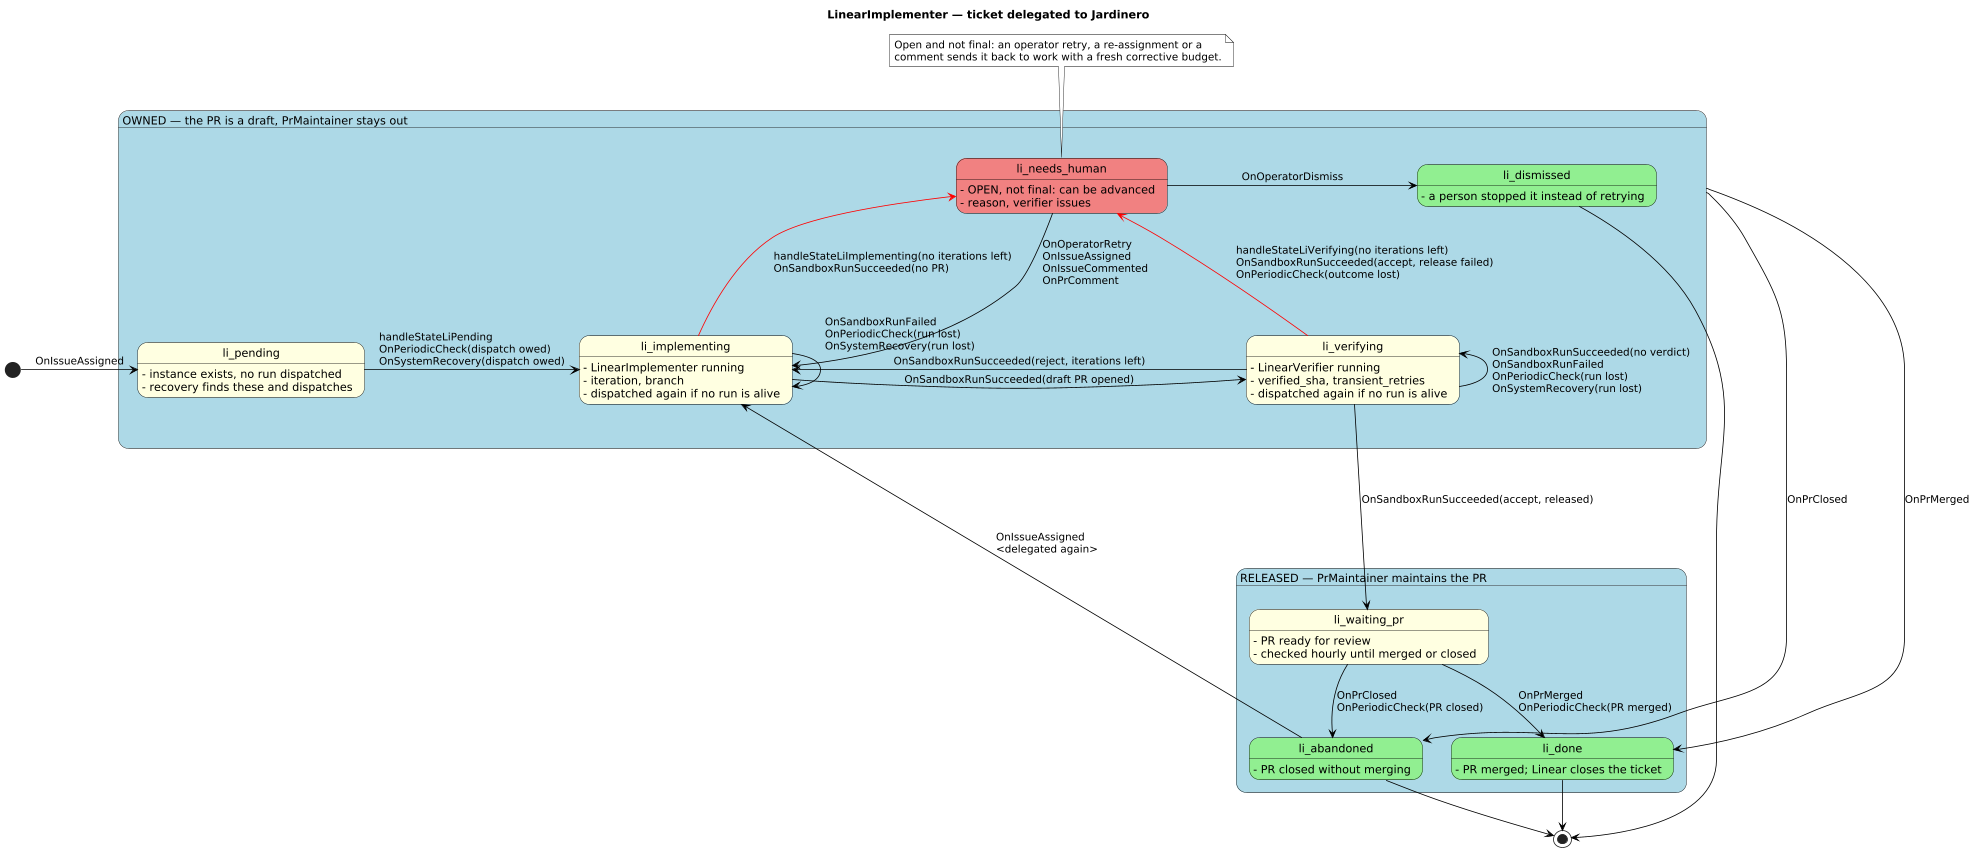

The diagram above was rendered by PlantUML. Its source (embedded in the PNG):
@startuml
title "LinearImplementer — ticket delegated to Jardinero"

scale 0.8
skinparam defaultTextAlignment left
skinparam ArrowColor Black
skinparam StateBorderColor Black
skinparam StateFontColor Black
skinparam NoteBackgroundColor White
skinparam NoteBorderColor Black
skinparam state {
    BackgroundColor LightYellow
    BackgroundColor<<Package>> LightBlue
    BackgroundColor<<Final>> LightGreen
    BackgroundColor<<Error>> LightCoral
}

state "OWNED — the PR is a draft, PrMaintainer stays out" as owned <<Package>> {

    state "li_pending" as Pending
        Pending: - instance exists, no run dispatched
        Pending: - recovery finds these and dispatches

    state "li_implementing" as Implementing
        Implementing: - LinearImplementer running
        Implementing: - iteration, branch
        Implementing: - dispatched again if no run is alive

    state "li_verifying" as Verifying
        Verifying: - LinearVerifier running
        Verifying: - verified_sha, transient_retries
        Verifying: - dispatched again if no run is alive

    state "li_needs_human" as NeedsHuman <<Error>>
        NeedsHuman: - OPEN, not final: can be advanced
        NeedsHuman: - reason, verifier issues

    state "li_dismissed" as Dismissed <<Final>>
        Dismissed: - a person stopped it instead of retrying
}

state "RELEASED — PrMaintainer maintains the PR" as released <<Package>> {

    state "li_waiting_pr" as WaitingPr
        WaitingPr: - PR ready for review
        WaitingPr: - checked hourly until merged or closed

    state "li_done" as Done <<Final>>
        Done: - PR merged; Linear closes the ticket

    state "li_abandoned" as Abandoned <<Final>>
        Abandoned: - PR closed without merging
}

[*] -r-> Pending: OnIssueAssigned

Pending -r-> Implementing: handleStateLiPending\nOnPeriodicCheck(dispatch owed)\nOnSystemRecovery(dispatch owed)
Implementing --r-> Verifying: OnSandboxRunSucceeded(draft PR opened)

Implementing -d-> Implementing: OnSandboxRunFailed\nOnPeriodicCheck(run lost)\nOnSystemRecovery(run lost)\n\n\n\n\n\n
Implementing -u[#Red]-> NeedsHuman: handleStateLiImplementing(no iterations left)\nOnSandboxRunSucceeded(no PR)

NeedsHuman -d-> Implementing: OnOperatorRetry\nOnIssueAssigned\nOnIssueCommented\nOnPrComment
NeedsHuman -r-> Dismissed: OnOperatorDismiss

Verifying -l-> Implementing: OnSandboxRunSucceeded(reject, iterations left)
Verifying -u-> Verifying: OnSandboxRunSucceeded(no verdict)\nOnSandboxRunFailed\nOnPeriodicCheck(run lost)\nOnSystemRecovery(run lost)
Verifying -u[#Red]-> NeedsHuman: handleStateLiVerifying(no iterations left)\nOnSandboxRunSucceeded(accept, release failed)\nOnPeriodicCheck(outcome lost)

Verifying --d-> WaitingPr: OnSandboxRunSucceeded(accept, released)
WaitingPr -d-> Done: OnPrMerged\nOnPeriodicCheck(PR merged)
WaitingPr -d-> Abandoned: OnPrClosed\nOnPeriodicCheck(PR closed)

owned -d-> Done: OnPrMerged
owned -d-> Abandoned: OnPrClosed

Abandoned --l-> Implementing: OnIssueAssigned\n<delegated again>

Done -d-> [*]
Abandoned -d-> [*]
Dismissed -d-> [*]

note top of NeedsHuman
  Open and not final: an operator retry, a re-assignment or a
  comment sends it back to work with a fresh corrective budget.
end note
@enduml